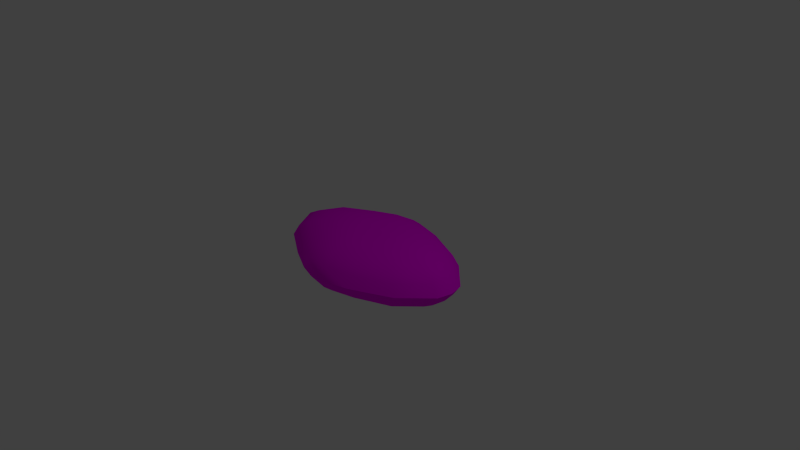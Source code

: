 # Source: tail.blend  (saved by Blender 2.73.0; exported with 4.5.12 LTS)
import bpy
from mathutils import Matrix  # noqa: F401  (used for matrix-valued properties, if any)

bpy.ops.wm.read_factory_settings(use_empty=True)
scene = bpy.context.scene
scene.name = 'Scene'

# ---- collections
col_collection_1 = bpy.data.collections.new('Collection 1'); scene.collection.children.link(col_collection_1)

# ---- images (referenced by path relative to the original .blend; pixels are not part of the script)
import os
ASSET_DIR = os.environ.get("B2B_ASSET_DIR", "")  # directory of the original .blend (textures are referenced by path, not embedded)
HERE = os.path.dirname(os.path.abspath(__file__))  # packed textures are extracted next to this script under _unpacked/

def load_image(name, relpath, width, height, colorspace="sRGB"):
    """Load a texture the original file referenced (path relative to the .blend, or extracted next to this script)."""
    p = next((c for c in (os.path.join(HERE, relpath), os.path.join(ASSET_DIR, relpath)) if relpath and os.path.exists(c)), "")
    if p:
        img = bpy.data.images.load(p, check_existing=True)
        img.name = name
    else:  # same state as the original file: an image datablock whose file is absent (Cycles renders it pink)
        img = bpy.data.images.new(name, width, height)
        img.source = "FILE"
        img.filepath = "//" + (relpath or name)
    img.colorspace_settings.name = colorspace
    return img
img_snake_jpg = load_image('snake.jpg', 'snake.jpg', 1024, 1024, 'sRGB')

# ---- materials (node trees are filled in below, after node groups)
mat_tail_001 = bpy.data.materials.new('tail.001')
mat_tail_001.alpha_threshold = 0.0
mat_tail_001.roughness = 0.5

# ---- material node trees
mat_tail_001.use_nodes = True; mat_tail_001.node_tree.nodes.clear()
_N = mat_tail_001.node_tree.nodes; _L = mat_tail_001.node_tree.links
n0 = _N.new('ShaderNodeOutputMaterial'); n0.name = 'Material Output'; n0.location = (300, 300)
n1 = _N.new('ShaderNodeBsdfDiffuse'); n1.name = 'Diffuse BSDF'; n1.location = (10, 300)
n2 = _N.new('ShaderNodeTexImage'); n2.name = 'Image Texture'; n2.location = (-221, 262)
n2.width = 140
n2.image = img_snake_jpg
_L.new(n1.outputs[0], n0.inputs[0])
_L.new(n2.outputs[0], n1.inputs[0])
n0.is_active_output = True

# ---- world
world_world = bpy.data.worlds.new('World'); scene.world = world_world
world_world.color = (0.05088, 0.05088, 0.05088)
world_world.use_sun_shadow = False
world_world.sun_shadow_jitter_overblur = 0.0
world_world.cycles.sampling_method = 'MANUAL'
world_world.cycles.sample_map_resolution = 256

# ---- cameras
cam_camera = bpy.data.cameras.new('Camera')
cam_camera.clip_end = 100.0
cam_camera.lens = 35.0
cam_camera.sensor_width = 32.0
cam_camera.sensor_height = 18.0
cam_camera.ortho_scale = 7.314
cam_camera.dof.focus_distance = 0.0

# ---- lights
light_lamp = bpy.data.lights.new('Lamp', 'POINT')
light_lamp.transmission_factor = 0.0
light_lamp.cutoff_distance = 30.0
light_lamp.energy = 100.0
light_lamp.shadow_buffer_clip_start = 1.001
light_lamp.shadow_soft_size = 0.1
light_lamp.shadow_maximum_resolution = 0.006
light_lamp.use_absolute_resolution = True
light_lamp.cycles.use_multiple_importance_sampling = False

# ---- meshes
me_sphere = bpy.data.meshes.new('Sphere')
me_sphere.from_pydata([(0.2537, -0.04278, 0.3768), (0.5625, -0.08457, 0.3671), (0.8519, -0.1222, 0.322), (1.074, -0.1545, 0.2492), (1.241, -0.1801, 0.1476), (1.342, -0.1977, -0.001906), (0.1959, -0.1219, 0.3713), (0.4179, -0.2391, 0.3559), (0.6314, -0.3455, 0.313), (0.7999, -0.4368, 0.2444), (0.9131, -0.509, 0.1461), (0.9757, -0.559, -0.001873), (0.1049, -0.178, 0.3681), (0.2007, -0.3477, 0.3501), (0.2793, -0.5029, 0.3059), (0.3401, -0.6368, 0.2378), (0.3861, -0.7433, 0.1419), (0.4193, -0.8175, -0.00133), (0.01225, -0.2024, 0.3674), (0.01329, -0.3923, 0.3506), (0.009447, -0.5646, 0.3091), (0.005291, -0.7132, 0.2436), (0.00293, -0.8314, 0.1478), (-0.07211, -0.1924, 0.3687), (-0.1483, -0.3707, 0.3526), (-0.2196, -0.5311, 0.3102), (-0.2804, -0.6685, 0.2426), (-0.3266, -0.7777, 0.1457), (-0.3557, -0.8548, 0.0007972), (0.002159, 0.0008027, 0.3747), (-0.1533, -0.1499, 0.372), (-0.3163, -0.289, 0.3573), (-0.4633, -0.4154, 0.3136), (-0.5813, -0.5255, 0.2438), (-0.6646, -0.6146, 0.1456), (-0.2168, -0.08212, 0.3773), (-0.476, -0.1605, 0.3669), (-0.7425, -0.2348, 0.322), (-0.9508, -0.3006, 0.2492), (-1.099, -0.3521, 0.1476), (-1.185, -0.3868, -0.001906), (0.2554, 0.0007251, 0.3793), (-0.2412, 0.0, 0.3804), (-0.5496, 0.0, 0.3675), (-0.8582, 0.0, 0.322), (-1.107, 0.0, 0.2492), (-1.301, 0.0, 0.1476), (-1.421, 0.0, -0.001906), (0.2537, 0.04278, 0.3768), (0.5625, 0.08457, 0.3671), (0.8519, 0.1222, 0.322), (1.074, 0.1545, 0.2492), (1.241, 0.1801, 0.1476), (1.342, 0.1977, -0.001906), (0.1959, 0.1219, 0.3713), (0.4179, 0.2391, 0.3559), (0.6314, 0.3455, 0.313), (0.7999, 0.4368, 0.2444), (0.9131, 0.509, 0.1461), (0.9757, 0.559, -0.001873), (0.1049, 0.178, 0.3681), (0.2007, 0.3477, 0.3501), (0.2793, 0.5029, 0.3059), (0.3401, 0.6368, 0.2378), (0.3861, 0.7433, 0.1419), (0.4193, 0.8175, -0.00133), (0.01225, 0.2024, 0.3674), (0.01329, 0.3923, 0.3506), (0.009447, 0.5646, 0.3091), (0.005291, 0.7132, 0.2436), (0.00293, 0.8314, 0.1478), (-0.07211, 0.1924, 0.3687), (-0.1483, 0.3707, 0.3526), (-0.2196, 0.5311, 0.3102), (-0.2804, 0.6685, 0.2426), (-0.3266, 0.7777, 0.1457), (-0.3557, 0.8548, 0.0007972), (0.002159, -0.0008027, 0.3747), (-0.1533, 0.1499, 0.372), (-0.3163, 0.289, 0.3573), (-0.4633, 0.4154, 0.3136), (-0.5813, 0.5255, 0.2438), (-0.6646, 0.6146, 0.1456), (-0.2168, 0.08212, 0.3773), (-0.476, 0.1605, 0.3669), (-0.7425, 0.2348, 0.322), (-0.9508, 0.3006, 0.2492), (-1.099, 0.3521, 0.1476), (-1.185, 0.3868, -0.001906), (1.388, 0.0, -0.001906), (0.2554, -0.0007251, 0.3793), (0.5672, 0.0, 0.3674), (0.8618, 0.0, 0.322), (1.092, 0.0, 0.2492), (1.272, 0.0, 0.1476), (0.2537, -0.04278, -0.3768), (0.5625, -0.08457, -0.3671), (0.8519, -0.1222, -0.322), (1.074, -0.1545, -0.2492), (1.241, -0.1801, -0.1476), (1.342, -0.1977, 0.001906), (0.1959, -0.1219, -0.3713), (0.4179, -0.2391, -0.3559), (0.6314, -0.3455, -0.313), (0.7999, -0.4368, -0.2444), (0.9131, -0.509, -0.1461), (0.9757, -0.559, 0.001873), (0.1049, -0.178, -0.3681), (0.2007, -0.3477, -0.3501), (0.2793, -0.5029, -0.3059), (0.3401, -0.6368, -0.2378), (0.3861, -0.7433, -0.1419), (0.4193, -0.8175, 0.00133), (0.01225, -0.2024, -0.3674), (0.01329, -0.3923, -0.3506), (0.009447, -0.5646, -0.3091), (0.005291, -0.7132, -0.2436), (0.00293, -0.8314, -0.1478), (0.004586, -0.9136, 0.0), (-0.07211, -0.1924, -0.3687), (-0.1483, -0.3707, -0.3526), (-0.2196, -0.5311, -0.3102), (-0.2804, -0.6685, -0.2426), (-0.3266, -0.7777, -0.1457), (-0.3557, -0.8548, -0.0007972), (0.002159, 0.0008027, -0.3747), (-0.1533, -0.1499, -0.372), (-0.3163, -0.289, -0.3573), (-0.4633, -0.4154, -0.3136), (-0.5813, -0.5255, -0.2438), (-0.6646, -0.6146, -0.1456), (-0.7121, -0.679, 0.0), (-0.2168, -0.08212, -0.3773), (-0.476, -0.1605, -0.3669), (-0.7425, -0.2348, -0.322), (-0.9508, -0.3006, -0.2492), (-1.099, -0.3521, -0.1476), (-1.185, -0.3868, 0.001906), (0.2554, 0.0007251, -0.3793), (-0.2412, 0.0, -0.3804), (-0.5496, 0.0, -0.3675), (-0.8582, 0.0, -0.322), (-1.107, 0.0, -0.2492), (-1.301, 0.0, -0.1476), (-1.421, 0.0, 0.001906), (0.2537, 0.04278, -0.3768), (0.5625, 0.08457, -0.3671), (0.8519, 0.1222, -0.322), (1.074, 0.1545, -0.2492), (1.241, 0.1801, -0.1476), (1.342, 0.1977, 0.001906), (0.1959, 0.1219, -0.3713), (0.4179, 0.2391, -0.3559), (0.6314, 0.3455, -0.313), (0.7999, 0.4368, -0.2444), (0.9131, 0.509, -0.1461), (0.9757, 0.559, 0.001873), (0.1049, 0.178, -0.3681), (0.2007, 0.3477, -0.3501), (0.2793, 0.5029, -0.3059), (0.3401, 0.6368, -0.2378), (0.3861, 0.7433, -0.1419), (0.4193, 0.8175, 0.00133), (0.01225, 0.2024, -0.3674), (0.01329, 0.3923, -0.3506), (0.009447, 0.5646, -0.3091), (0.005291, 0.7132, -0.2436), (0.00293, 0.8314, -0.1478), (0.004586, 0.9136, 0.0), (-0.07211, 0.1924, -0.3687), (-0.1483, 0.3707, -0.3526), (-0.2196, 0.5311, -0.3102), (-0.2804, 0.6685, -0.2426), (-0.3266, 0.7777, -0.1457), (-0.3557, 0.8548, -0.0007972), (0.002159, -0.0008027, -0.3747), (-0.1533, 0.1499, -0.372), (-0.3163, 0.289, -0.3573), (-0.4633, 0.4154, -0.3136), (-0.5813, 0.5255, -0.2438), (-0.6646, 0.6146, -0.1456), (-0.7121, 0.679, 0.0), (-0.2168, 0.08212, -0.3773), (-0.476, 0.1605, -0.3669), (-0.7425, 0.2348, -0.322), (-0.9508, 0.3006, -0.2492), (-1.099, 0.3521, -0.1476), (-1.185, 0.3868, 0.001906), (1.388, 0.0, 0.001906), (0.2554, -0.0007251, -0.3793), (0.5672, 0.0, -0.3674), (0.8618, 0.0, -0.322), (1.092, 0.0, -0.2492), (1.272, 0.0, -0.1476)], [], [(5, 4, 10, 11), (4, 3, 9, 10), (3, 2, 8, 9), (2, 1, 7, 8), (1, 0, 6, 7), (11, 10, 16, 17), (10, 9, 15, 16), (9, 8, 14, 15), (8, 7, 13, 14), (7, 6, 12, 13), (17, 16, 22, 118), (16, 15, 21, 22), (15, 14, 20, 21), (14, 13, 19, 20), (13, 12, 18, 19), (118, 22, 27, 28), (22, 21, 26, 27), (21, 20, 25, 26), (20, 19, 24, 25), (19, 18, 23, 24), (28, 27, 34, 131), (27, 26, 33, 34), (26, 25, 32, 33), (25, 24, 31, 32), (24, 23, 30, 31), (131, 34, 39, 40), (34, 33, 38, 39), (33, 32, 37, 38), (32, 31, 36, 37), (31, 30, 35, 36), (0, 29, 6), (6, 29, 12), (12, 29, 18), (18, 29, 23), (23, 29, 30), (30, 29, 35), (40, 39, 46, 47), (39, 38, 45, 46), (38, 37, 44, 45), (37, 36, 43, 44), (36, 35, 42, 43), (35, 29, 42), (94, 4, 5, 89), (93, 3, 4, 94), (92, 2, 3, 93), (91, 1, 2, 92), (41, 0, 1, 91), (41, 29, 0), (53, 59, 58, 52), (52, 58, 57, 51), (51, 57, 56, 50), (50, 56, 55, 49), (49, 55, 54, 48), (59, 65, 64, 58), (58, 64, 63, 57), (57, 63, 62, 56), (56, 62, 61, 55), (55, 61, 60, 54), (65, 168, 70, 64), (64, 70, 69, 63), (63, 69, 68, 62), (62, 68, 67, 61), (61, 67, 66, 60), (168, 76, 75, 70), (70, 75, 74, 69), (69, 74, 73, 68), (68, 73, 72, 67), (67, 72, 71, 66), (76, 181, 82, 75), (75, 82, 81, 74), (74, 81, 80, 73), (73, 80, 79, 72), (72, 79, 78, 71), (181, 88, 87, 82), (82, 87, 86, 81), (81, 86, 85, 80), (80, 85, 84, 79), (79, 84, 83, 78), (48, 54, 77), (54, 60, 77), (60, 66, 77), (66, 71, 77), (71, 78, 77), (78, 83, 77), (88, 47, 46, 87), (87, 46, 45, 86), (86, 45, 44, 85), (85, 44, 43, 84), (84, 43, 42, 83), (83, 42, 77), (94, 89, 53, 52), (93, 94, 52, 51), (92, 93, 51, 50), (91, 92, 50, 49), (90, 91, 49, 48), (90, 48, 77), (100, 106, 105, 99), (99, 105, 104, 98), (98, 104, 103, 97), (97, 103, 102, 96), (96, 102, 101, 95), (106, 112, 111, 105), (105, 111, 110, 104), (104, 110, 109, 103), (103, 109, 108, 102), (102, 108, 107, 101), (112, 118, 117, 111), (111, 117, 116, 110), (110, 116, 115, 109), (109, 115, 114, 108), (108, 114, 113, 107), (118, 124, 123, 117), (117, 123, 122, 116), (116, 122, 121, 115), (115, 121, 120, 114), (114, 120, 119, 113), (124, 131, 130, 123), (123, 130, 129, 122), (122, 129, 128, 121), (121, 128, 127, 120), (120, 127, 126, 119), (131, 137, 136, 130), (130, 136, 135, 129), (129, 135, 134, 128), (128, 134, 133, 127), (127, 133, 132, 126), (95, 101, 125), (101, 107, 125), (107, 113, 125), (113, 119, 125), (119, 126, 125), (126, 132, 125), (137, 144, 143, 136), (136, 143, 142, 135), (135, 142, 141, 134), (134, 141, 140, 133), (133, 140, 139, 132), (132, 139, 125), (193, 188, 100, 99), (192, 193, 99, 98), (191, 192, 98, 97), (190, 191, 97, 96), (138, 190, 96, 95), (138, 95, 125), (150, 149, 155, 156), (149, 148, 154, 155), (148, 147, 153, 154), (147, 146, 152, 153), (146, 145, 151, 152), (156, 155, 161, 162), (155, 154, 160, 161), (154, 153, 159, 160), (153, 152, 158, 159), (152, 151, 157, 158), (162, 161, 167, 168), (161, 160, 166, 167), (160, 159, 165, 166), (159, 158, 164, 165), (158, 157, 163, 164), (168, 167, 173, 174), (167, 166, 172, 173), (166, 165, 171, 172), (165, 164, 170, 171), (164, 163, 169, 170), (174, 173, 180, 181), (173, 172, 179, 180), (172, 171, 178, 179), (171, 170, 177, 178), (170, 169, 176, 177), (181, 180, 186, 187), (180, 179, 185, 186), (179, 178, 184, 185), (178, 177, 183, 184), (177, 176, 182, 183), (145, 175, 151), (151, 175, 157), (157, 175, 163), (163, 175, 169), (169, 175, 176), (176, 175, 182), (187, 186, 143, 144), (186, 185, 142, 143), (185, 184, 141, 142), (184, 183, 140, 141), (183, 182, 139, 140), (182, 175, 139), (193, 149, 150, 188), (192, 148, 149, 193), (191, 147, 148, 192), (190, 146, 147, 191), (189, 145, 146, 190), (189, 175, 145)])
me_sphere.polygons.foreach_set('use_smooth', [True] * 192)
_uv = me_sphere.uv_layers.new(name='UVMap')
_uv.uv.foreach_set('vector', [0.8452, 0.07912, 0.8006, 0.09052, 0.7282, 0.008592, 0.7589, -0.02118, 0.8006, 0.09052, 0.7558, 0.09828, 0.6956, 0.03153, 0.7282, 0.008592, 0.7558, 0.09828, 0.7032, 0.1062, 0.6543, 0.05438, 0.6956, 0.03153, 0.7032, 0.1062, 0.6369, 0.1149, 0.6045, 0.07908, 0.6543, 0.05438, 0.6369, 0.1149, 0.567, 0.1242, 0.5535, 0.106, 0.6045, 0.07908, 0.7589, -0.02118, 0.7282, 0.008592, 0.6031, -0.05389, 0.619, -0.0931, 0.7282, 0.008592, 0.6956, 0.03153, 0.589, -0.01949, 0.6031, -0.05389, 0.6956, 0.03153, 0.6543, 0.05438, 0.5733, 0.01595, 0.589, -0.01949, 0.6543, 0.05438, 0.6045, 0.07908, 0.5545, 0.05356, 0.5733, 0.01595, 0.6045, 0.07908, 0.5535, 0.106, 0.5324, 0.0931, 0.5545, 0.05356, 0.619, -0.0931, 0.6031, -0.05389, 0.508, -0.07301, 0.509, -0.1175, 0.6031, -0.05389, 0.589, -0.01949, 0.5087, -0.0362, 0.508, -0.07301, 0.589, -0.01949, 0.5733, 0.01595, 0.5098, 0.002055, 0.5087, -0.0362, 0.5733, 0.01595, 0.5545, 0.05356, 0.5108, 0.04336, 0.5098, 0.002055, 0.5545, 0.05356, 0.5324, 0.0931, 0.5108, 0.08758, 0.5108, 0.04336, 0.509, -0.1175, 0.508, -0.07301, 0.4266, -0.0613, 0.4126, -0.1021, 0.508, -0.07301, 0.5087, -0.0362, 0.4405, -0.02624, 0.4266, -0.0613, 0.5087, -0.0362, 0.5098, 0.002055, 0.456, 0.009866, 0.4405, -0.02624, 0.5098, 0.002055, 0.5108, 0.04336, 0.4732, 0.04856, 0.456, 0.009866, 0.5108, 0.04336, 0.5108, 0.08758, 0.4913, 0.09008, 0.4732, 0.04856, 0.4126, -0.1021, 0.4266, -0.0613, 0.3422, -0.02078, 0.3178, -0.05605, 0.4266, -0.0613, 0.4405, -0.02624, 0.3679, 0.00833, 0.3422, -0.02078, 0.4405, -0.02624, 0.456, 0.009866, 0.3986, 0.03751, 0.3679, 0.00833, 0.456, 0.009866, 0.4732, 0.04856, 0.4341, 0.06799, 0.3986, 0.03751, 0.4732, 0.04856, 0.4913, 0.09008, 0.4725, 0.1002, 0.4341, 0.06799, 0.3178, -0.05605, 0.3422, -0.02078, 0.2427, 0.05179, 0.2026, 0.03053, 0.3422, -0.02078, 0.3679, 0.00833, 0.2843, 0.06707, 0.2427, 0.05179, 0.3679, 0.00833, 0.3986, 0.03751, 0.3351, 0.08228, 0.2843, 0.06707, 0.3986, 0.03751, 0.4341, 0.06799, 0.3975, 0.09865, 0.3351, 0.08228, 0.4341, 0.06799, 0.4725, 0.1002, 0.4579, 0.1162, 0.3975, 0.09865, 0.567, 0.1242, 0.5089, 0.1346, 0.5535, 0.106, 0.5535, 0.106, 0.5089, 0.1346, 0.5324, 0.0931, 0.5324, 0.0931, 0.5089, 0.1346, 0.5108, 0.08758, 0.5108, 0.08758, 0.5089, 0.1346, 0.4913, 0.09008, 0.4913, 0.09008, 0.5089, 0.1346, 0.4725, 0.1002, 0.4725, 0.1002, 0.5089, 0.1346, 0.4579, 0.1162, 0.2026, 0.03053, 0.2427, 0.05179, 0.1999, 0.137, 0.1516, 0.1374, 0.2427, 0.05179, 0.2843, 0.06707, 0.2507, 0.1367, 0.1999, 0.137, 0.2843, 0.06707, 0.3351, 0.08228, 0.3097, 0.1363, 0.2507, 0.1367, 0.3351, 0.08228, 0.3975, 0.09865, 0.381, 0.1359, 0.3097, 0.1363, 0.3975, 0.09865, 0.4579, 0.1162, 0.4524, 0.1354, 0.381, 0.1359, 0.4579, 0.1162, 0.5089, 0.1346, 0.4524, 0.1354, 0.8088, 0.133, 0.8006, 0.09052, 0.8452, 0.07912, 0.8561, 0.1327, 0.7605, 0.1334, 0.7558, 0.09828, 0.8006, 0.09052, 0.8088, 0.133, 0.7056, 0.1337, 0.7032, 0.1062, 0.7558, 0.09828, 0.7605, 0.1334, 0.6379, 0.1342, 0.6369, 0.1149, 0.7032, 0.1062, 0.7056, 0.1337, 0.5674, 0.1341, 0.567, 0.1242, 0.6369, 0.1149, 0.6379, 0.1342, 0.5674, 0.1341, 0.5089, 0.1346, 0.567, 0.1242, 0.846, 0.1864, 0.761, 0.2879, 0.7299, 0.2585, 0.8012, 0.1756, 0.8012, 0.1756, 0.7299, 0.2585, 0.697, 0.236, 0.7563, 0.1685, 0.7563, 0.1685, 0.697, 0.236, 0.6554, 0.2137, 0.7035, 0.1613, 0.7035, 0.1613, 0.6554, 0.2137, 0.6052, 0.1897, 0.6371, 0.1535, 0.6371, 0.1535, 0.6052, 0.1897, 0.5539, 0.1635, 0.5671, 0.1451, 0.761, 0.2879, 0.6221, 0.3617, 0.6056, 0.3227, 0.7299, 0.2585, 0.7299, 0.2585, 0.6056, 0.3227, 0.591, 0.2885, 0.697, 0.236, 0.697, 0.236, 0.591, 0.2885, 0.5748, 0.2533, 0.6554, 0.2137, 0.6554, 0.2137, 0.5748, 0.2533, 0.5555, 0.2159, 0.6052, 0.1897, 0.6052, 0.1897, 0.5555, 0.2159, 0.5329, 0.1767, 0.5539, 0.1635, 0.6221, 0.3617, 0.5124, 0.3876, 0.5108, 0.3431, 0.6056, 0.3227, 0.6056, 0.3227, 0.5108, 0.3431, 0.511, 0.3063, 0.591, 0.2885, 0.591, 0.2885, 0.511, 0.3063, 0.5116, 0.268, 0.5748, 0.2533, 0.5748, 0.2533, 0.5116, 0.268, 0.512, 0.2267, 0.5555, 0.2159, 0.5555, 0.2159, 0.512, 0.2267, 0.5115, 0.1825, 0.5329, 0.1767, 0.5124, 0.3876, 0.4157, 0.3735, 0.4292, 0.3325, 0.5108, 0.3431, 0.5108, 0.3431, 0.4292, 0.3325, 0.4426, 0.2972, 0.511, 0.3063, 0.511, 0.3063, 0.4426, 0.2972, 0.4577, 0.2609, 0.5116, 0.268, 0.5116, 0.268, 0.4577, 0.2609, 0.4743, 0.222, 0.512, 0.2267, 0.512, 0.2267, 0.4743, 0.222, 0.4918, 0.1802, 0.5115, 0.1825, 0.4157, 0.3735, 0.3203, 0.3286, 0.3443, 0.293, 0.4292, 0.3325, 0.4292, 0.3325, 0.3443, 0.293, 0.3696, 0.2636, 0.4426, 0.2972, 0.4426, 0.2972, 0.3696, 0.2636, 0.3999, 0.234, 0.4577, 0.2609, 0.4577, 0.2609, 0.3999, 0.234, 0.435, 0.2031, 0.4743, 0.222, 0.4743, 0.222, 0.435, 0.2031, 0.4729, 0.1704, 0.4918, 0.1802, 0.3203, 0.3286, 0.204, 0.2435, 0.2438, 0.2217, 0.3443, 0.293, 0.3443, 0.293, 0.2438, 0.2217, 0.2852, 0.2059, 0.3696, 0.2636, 0.3696, 0.2636, 0.2852, 0.2059, 0.3358, 0.1901, 0.3999, 0.234, 0.3999, 0.234, 0.3358, 0.1901, 0.398, 0.1729, 0.435, 0.2031, 0.435, 0.2031, 0.398, 0.1729, 0.4581, 0.1546, 0.4729, 0.1704, 0.5671, 0.1451, 0.5539, 0.1635, 0.5089, 0.1356, 0.5539, 0.1635, 0.5329, 0.1767, 0.5089, 0.1356, 0.5329, 0.1767, 0.5115, 0.1825, 0.5089, 0.1356, 0.5115, 0.1825, 0.4918, 0.1802, 0.5089, 0.1356, 0.4918, 0.1802, 0.4729, 0.1704, 0.5089, 0.1356, 0.4729, 0.1704, 0.4581, 0.1546, 0.5089, 0.1356, 0.204, 0.2435, 0.1516, 0.1374, 0.1999, 0.137, 0.2438, 0.2217, 0.2438, 0.2217, 0.1999, 0.137, 0.2507, 0.1367, 0.2852, 0.2059, 0.2852, 0.2059, 0.2507, 0.1367, 0.3097, 0.1363, 0.3358, 0.1901, 0.3358, 0.1901, 0.3097, 0.1363, 0.381, 0.1359, 0.398, 0.1729, 0.398, 0.1729, 0.381, 0.1359, 0.4524, 0.1354, 0.4581, 0.1546, 0.4581, 0.1546, 0.4524, 0.1354, 0.5089, 0.1356, 0.8088, 0.133, 0.8561, 0.1327, 0.846, 0.1864, 0.8012, 0.1756, 0.7605, 0.1334, 0.8088, 0.133, 0.8012, 0.1756, 0.7563, 0.1685, 0.7056, 0.1337, 0.7605, 0.1334, 0.7563, 0.1685, 0.7035, 0.1613, 0.6379, 0.1342, 0.7056, 0.1337, 0.7035, 0.1613, 0.6371, 0.1535, 0.5674, 0.1352, 0.6379, 0.1342, 0.6371, 0.1535, 0.5671, 0.1451, 0.5674, 0.1352, 0.5671, 0.1451, 0.5089, 0.1356, 0.8459, 0.8421, 0.7607, 0.9434, 0.7297, 0.914, 0.8011, 0.8312, 0.8011, 0.8312, 0.7297, 0.914, 0.6968, 0.8914, 0.7562, 0.824, 0.7562, 0.824, 0.6968, 0.8914, 0.6552, 0.8691, 0.7035, 0.8167, 0.7035, 0.8167, 0.6552, 0.8691, 0.6051, 0.8449, 0.6371, 0.8087, 0.6371, 0.8087, 0.6051, 0.8449, 0.5538, 0.8186, 0.5671, 0.8002, 0.7607, 0.9434, 0.6217, 1.017, 0.6053, 0.9779, 0.7297, 0.914, 0.7297, 0.914, 0.6053, 0.9779, 0.5907, 0.9437, 0.6968, 0.8914, 0.6968, 0.8914, 0.5907, 0.9437, 0.5746, 0.9084, 0.6552, 0.8691, 0.6552, 0.8691, 0.5746, 0.9084, 0.5554, 0.871, 0.6051, 0.8449, 0.6051, 0.8449, 0.5554, 0.871, 0.5328, 0.8318, 0.5538, 0.8186, 0.6217, 1.017, 0.5119, 1.043, 0.5104, 0.9982, 0.6053, 0.9779, 0.6053, 0.9779, 0.5104, 0.9982, 0.5107, 0.9613, 0.5907, 0.9437, 0.5907, 0.9437, 0.5107, 0.9613, 0.5113, 0.9231, 0.5746, 0.9084, 0.5746, 0.9084, 0.5113, 0.9231, 0.5119, 0.8817, 0.5554, 0.871, 0.5554, 0.871, 0.5119, 0.8817, 0.5114, 0.8375, 0.5328, 0.8318, 0.5119, 1.043, 0.4152, 1.028, 0.4289, 0.9874, 0.5104, 0.9982, 0.5104, 0.9982, 0.4289, 0.9874, 0.4423, 0.9521, 0.5107, 0.9613, 0.5107, 0.9613, 0.4423, 0.9521, 0.4574, 0.9159, 0.5113, 0.9231, 0.5113, 0.9231, 0.4574, 0.9159, 0.4742, 0.877, 0.5119, 0.8817, 0.5119, 0.8817, 0.4742, 0.877, 0.4918, 0.8353, 0.5114, 0.8375, 0.4152, 1.028, 0.3199, 0.9833, 0.344, 0.9478, 0.4289, 0.9874, 0.4289, 0.9874, 0.344, 0.9478, 0.3693, 0.9184, 0.4423, 0.9521, 0.4423, 0.9521, 0.3693, 0.9184, 0.3997, 0.8889, 0.4574, 0.9159, 0.4574, 0.9159, 0.3997, 0.8889, 0.4349, 0.858, 0.4742, 0.877, 0.4742, 0.877, 0.4349, 0.858, 0.4729, 0.8254, 0.4918, 0.8353, 0.3199, 0.9833, 0.2038, 0.898, 0.2437, 0.8763, 0.344, 0.9478, 0.344, 0.9478, 0.2437, 0.8763, 0.2851, 0.8606, 0.3693, 0.9184, 0.3693, 0.9184, 0.2851, 0.8606, 0.3357, 0.8448, 0.3997, 0.8889, 0.3997, 0.8889, 0.3357, 0.8448, 0.3979, 0.8277, 0.4349, 0.858, 0.4349, 0.858, 0.3979, 0.8277, 0.4581, 0.8095, 0.4729, 0.8254, 0.5671, 0.8002, 0.5538, 0.8186, 0.5089, 0.7906, 0.5538, 0.8186, 0.5328, 0.8318, 0.5089, 0.7906, 0.5328, 0.8318, 0.5114, 0.8375, 0.5089, 0.7906, 0.5114, 0.8375, 0.4918, 0.8353, 0.5089, 0.7906, 0.4918, 0.8353, 0.4729, 0.8254, 0.5089, 0.7906, 0.4729, 0.8254, 0.4581, 0.8095, 0.5089, 0.7906, 0.2038, 0.898, 0.1516, 0.7917, 0.1999, 0.7915, 0.2437, 0.8763, 0.2437, 0.8763, 0.1999, 0.7915, 0.2507, 0.7913, 0.2851, 0.8606, 0.2851, 0.8606, 0.2507, 0.7913, 0.3097, 0.791, 0.3357, 0.8448, 0.3357, 0.8448, 0.3097, 0.791, 0.381, 0.7907, 0.3979, 0.8277, 0.3979, 0.8277, 0.381, 0.7907, 0.4524, 0.7903, 0.4581, 0.8095, 0.4581, 0.8095, 0.4524, 0.7903, 0.5089, 0.7906, 0.8088, 0.7886, 0.8561, 0.7884, 0.8459, 0.8421, 0.8011, 0.8312, 0.7605, 0.7889, 0.8088, 0.7886, 0.8011, 0.8312, 0.7562, 0.824, 0.7056, 0.7891, 0.7605, 0.7889, 0.7562, 0.824, 0.7035, 0.8167, 0.6379, 0.7895, 0.7056, 0.7891, 0.7035, 0.8167, 0.6371, 0.8087, 0.5674, 0.7903, 0.6379, 0.7895, 0.6371, 0.8087, 0.5671, 0.8002, 0.5674, 0.7903, 0.5671, 0.8002, 0.5089, 0.7906, 0.8453, 0.7348, 0.8007, 0.7461, 0.7284, 0.664, 0.7592, 0.6343, 0.8007, 0.7461, 0.7559, 0.7538, 0.6958, 0.6869, 0.7284, 0.664, 0.7559, 0.7538, 0.7032, 0.7616, 0.6544, 0.7097, 0.6958, 0.6869, 0.7032, 0.7616, 0.6369, 0.7702, 0.6046, 0.7343, 0.6544, 0.7097, 0.6369, 0.7702, 0.567, 0.7793, 0.5536, 0.7611, 0.6046, 0.7343, 0.7592, 0.6343, 0.7284, 0.664, 0.6035, 0.6013, 0.6194, 0.5621, 0.7284, 0.664, 0.6958, 0.6869, 0.5893, 0.6357, 0.6035, 0.6013, 0.6958, 0.6869, 0.6544, 0.7097, 0.5735, 0.6711, 0.5893, 0.6357, 0.6544, 0.7097, 0.6046, 0.7343, 0.5546, 0.7087, 0.5735, 0.6711, 0.6046, 0.7343, 0.5536, 0.7611, 0.5324, 0.7482, 0.5546, 0.7087, 0.6194, 0.5621, 0.6035, 0.6013, 0.5084, 0.582, 0.5095, 0.5376, 0.6035, 0.6013, 0.5893, 0.6357, 0.509, 0.6188, 0.5084, 0.582, 0.5893, 0.6357, 0.5735, 0.6711, 0.51, 0.6571, 0.509, 0.6188, 0.5735, 0.6711, 0.5546, 0.7087, 0.511, 0.6984, 0.51, 0.6571, 0.5546, 0.7087, 0.5324, 0.7482, 0.5109, 0.7426, 0.511, 0.6984, 0.5095, 0.5376, 0.5084, 0.582, 0.427, 0.5936, 0.413, 0.5527, 0.5084, 0.582, 0.509, 0.6188, 0.4408, 0.6287, 0.427, 0.5936, 0.509, 0.6188, 0.51, 0.6571, 0.4562, 0.6648, 0.4408, 0.6287, 0.51, 0.6571, 0.511, 0.6984, 0.4734, 0.7035, 0.4562, 0.6648, 0.511, 0.6984, 0.5109, 0.7426, 0.4913, 0.7451, 0.4734, 0.7035, 0.413, 0.5527, 0.427, 0.5936, 0.3425, 0.634, 0.3181, 0.5986, 0.427, 0.5936, 0.4408, 0.6287, 0.3682, 0.6631, 0.3425, 0.634, 0.4408, 0.6287, 0.4562, 0.6648, 0.3988, 0.6923, 0.3682, 0.6631, 0.4562, 0.6648, 0.4734, 0.7035, 0.4342, 0.7229, 0.3988, 0.6923, 0.4734, 0.7035, 0.4913, 0.7451, 0.4725, 0.7551, 0.4342, 0.7229, 0.3181, 0.5986, 0.3425, 0.634, 0.2429, 0.7063, 0.2028, 0.685, 0.3425, 0.634, 0.3682, 0.6631, 0.2845, 0.7217, 0.2429, 0.7063, 0.3682, 0.6631, 0.3988, 0.6923, 0.3352, 0.737, 0.2845, 0.7217, 0.3988, 0.6923, 0.4342, 0.7229, 0.3976, 0.7535, 0.3352, 0.737, 0.4342, 0.7229, 0.4725, 0.7551, 0.4579, 0.7711, 0.3976, 0.7535, 0.567, 0.7793, 0.5089, 0.7896, 0.5536, 0.7611, 0.5536, 0.7611, 0.5089, 0.7896, 0.5324, 0.7482, 0.5324, 0.7482, 0.5089, 0.7896, 0.5109, 0.7426, 0.5109, 0.7426, 0.5089, 0.7896, 0.4913, 0.7451, 0.4913, 0.7451, 0.5089, 0.7896, 0.4725, 0.7551, 0.4725, 0.7551, 0.5089, 0.7896, 0.4579, 0.7711, 0.2028, 0.685, 0.2429, 0.7063, 0.1999, 0.7915, 0.1516, 0.7917, 0.2429, 0.7063, 0.2845, 0.7217, 0.2507, 0.7913, 0.1999, 0.7915, 0.2845, 0.7217, 0.3352, 0.737, 0.3097, 0.791, 0.2507, 0.7913, 0.3352, 0.737, 0.3976, 0.7535, 0.381, 0.7907, 0.3097, 0.791, 0.3976, 0.7535, 0.4579, 0.7711, 0.4524, 0.7903, 0.381, 0.7907, 0.4579, 0.7711, 0.5089, 0.7896, 0.4524, 0.7903, 0.8088, 0.7886, 0.8007, 0.7461, 0.8453, 0.7348, 0.8561, 0.7884, 0.7605, 0.7889, 0.7559, 0.7538, 0.8007, 0.7461, 0.8088, 0.7886, 0.7056, 0.7891, 0.7032, 0.7616, 0.7559, 0.7538, 0.7605, 0.7889, 0.6379, 0.7895, 0.6369, 0.7702, 0.7032, 0.7616, 0.7056, 0.7891, 0.5674, 0.7892, 0.567, 0.7793, 0.6369, 0.7702, 0.6379, 0.7895, 0.5674, 0.7892, 0.5089, 0.7896, 0.567, 0.7793])
me_sphere.materials.append(mat_tail_001)
me_sphere.use_remesh_preserve_volume = False
me_sphere.use_remesh_preserve_attributes = False
me_sphere.use_mirror_vertex_groups = False
me_sphere.update()

# ---- objects
ob_sphere = bpy.data.objects.new('Sphere', me_sphere)
ob_lamp = bpy.data.objects.new('Lamp', light_lamp)
ob_camera = bpy.data.objects.new('Camera', cam_camera)

# ---- transforms, parenting, visibility, modifiers, constraints
ob_sphere.location = (0.0, 0.0, 0.0)
ob_sphere.lineart.crease_threshold = 0.0
ob_lamp.location = (4.076, 1.005, 5.904)
ob_lamp.rotation_euler = (0.6503, 0.05522, 1.866)
ob_lamp.lock_rotations_4d = False
ob_lamp.empty_display_type = 'ARROWS'
ob_lamp.color = (0.0, 0.0, 0.0, 0.0)
ob_lamp.lineart.crease_threshold = 0.0
ob_camera.location = (7.481, -6.508, 5.344)
ob_camera.rotation_euler = (1.109, 0.01082, 0.8149)
ob_camera.lock_rotations_4d = False
ob_camera.empty_display_type = 'ARROWS'
ob_camera.color = (0.0, 0.0, 0.0, 0.0)
ob_camera.display_type = 'WIRE'
ob_camera.lineart.crease_threshold = 0.0

# ---- collection membership
col_collection_1.objects.link(ob_sphere)
col_collection_1.objects.link(ob_lamp)
col_collection_1.objects.link(ob_camera)

# ---- scene / render settings (as saved in the file)
scene.camera = ob_camera
scene.frame_start = 1; scene.frame_end = 250; scene.frame_set(1)
scene.render.engine = 'CYCLES'
scene.render.resolution_percentage = 50
scene.render.dither_intensity = 0.0
scene.cycles.use_denoising = False
scene.cycles.samples = 10
scene.cycles.sampling_pattern = 'TABULATED_SOBOL'
scene.cycles.light_sampling_threshold = 0.0
scene.cycles.use_adaptive_sampling = False
scene.cycles.use_light_tree = False
scene.cycles.blur_glossy = 0.0
scene.cycles.pixel_filter_type = 'GAUSSIAN'
scene.cycles.sample_clamp_indirect = 0.0
scene.view_settings.view_transform = 'Standard'
bpy.context.view_layer.update()
